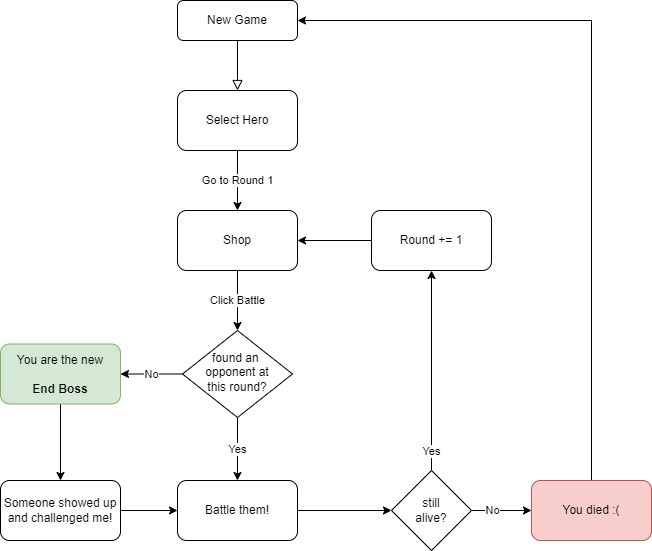

The diagram above was exported from draw.io. Its source (the exported page's mxGraphModel, read from the mxfile embedded in the PNG):
<mxGraphModel dx="937" dy="957" grid="0" gridSize="10" guides="1" tooltips="1" connect="1" arrows="1" fold="1" page="1" pageScale="1" pageWidth="827" pageHeight="1169" math="0" shadow="0">
  <root>
    <mxCell id="WIyWlLk6GJQsqaUBKTNV-0" />
    <mxCell id="WIyWlLk6GJQsqaUBKTNV-1" parent="WIyWlLk6GJQsqaUBKTNV-0" />
    <mxCell id="WIyWlLk6GJQsqaUBKTNV-2" value="" style="rounded=0;html=1;jettySize=auto;orthogonalLoop=1;fontSize=11;endArrow=block;endFill=0;endSize=8;strokeWidth=1;shadow=0;labelBackgroundColor=none;edgeStyle=orthogonalEdgeStyle;entryX=0.5;entryY=0;entryDx=0;entryDy=0;" parent="WIyWlLk6GJQsqaUBKTNV-1" source="WIyWlLk6GJQsqaUBKTNV-3" target="Xh7-HizU-8TK5n2z3qmf-0" edge="1">
      <mxGeometry relative="1" as="geometry" />
    </mxCell>
    <mxCell id="WIyWlLk6GJQsqaUBKTNV-3" value="New Game" style="rounded=1;whiteSpace=wrap;html=1;fontSize=12;glass=0;strokeWidth=1;shadow=0;" parent="WIyWlLk6GJQsqaUBKTNV-1" vertex="1">
      <mxGeometry x="256" y="52" width="120" height="40" as="geometry" />
    </mxCell>
    <mxCell id="RVScQt_F1vGGtAANNLFN-3" value="Yes" style="edgeStyle=orthogonalEdgeStyle;rounded=0;orthogonalLoop=1;jettySize=auto;html=1;" parent="WIyWlLk6GJQsqaUBKTNV-1" source="WIyWlLk6GJQsqaUBKTNV-6" target="Xh7-HizU-8TK5n2z3qmf-4" edge="1">
      <mxGeometry relative="1" as="geometry" />
    </mxCell>
    <mxCell id="RVScQt_F1vGGtAANNLFN-4" value="No" style="edgeStyle=orthogonalEdgeStyle;rounded=0;orthogonalLoop=1;jettySize=auto;html=1;" parent="WIyWlLk6GJQsqaUBKTNV-1" source="WIyWlLk6GJQsqaUBKTNV-6" target="WIyWlLk6GJQsqaUBKTNV-7" edge="1">
      <mxGeometry relative="1" as="geometry" />
    </mxCell>
    <mxCell id="WIyWlLk6GJQsqaUBKTNV-6" value="found an&amp;nbsp;&lt;br&gt;opponent at&lt;br&gt;this round?" style="rhombus;whiteSpace=wrap;html=1;shadow=0;fontFamily=Helvetica;fontSize=12;align=center;strokeWidth=1;spacing=6;spacingTop=-4;" parent="WIyWlLk6GJQsqaUBKTNV-1" vertex="1">
      <mxGeometry x="261" y="382" width="110" height="87" as="geometry" />
    </mxCell>
    <mxCell id="RVScQt_F1vGGtAANNLFN-1" style="edgeStyle=orthogonalEdgeStyle;rounded=0;orthogonalLoop=1;jettySize=auto;html=1;" parent="WIyWlLk6GJQsqaUBKTNV-1" source="WIyWlLk6GJQsqaUBKTNV-7" target="RVScQt_F1vGGtAANNLFN-0" edge="1">
      <mxGeometry relative="1" as="geometry" />
    </mxCell>
    <mxCell id="WIyWlLk6GJQsqaUBKTNV-7" value="You are the new&lt;br&gt;&lt;br&gt;&lt;b&gt;End Boss&lt;/b&gt;" style="rounded=1;whiteSpace=wrap;html=1;fontSize=12;glass=0;strokeWidth=1;shadow=0;fillColor=#d5e8d4;strokeColor=#82b366;" parent="WIyWlLk6GJQsqaUBKTNV-1" vertex="1">
      <mxGeometry x="79" y="395.5" width="120" height="60" as="geometry" />
    </mxCell>
    <mxCell id="Xh7-HizU-8TK5n2z3qmf-2" value="Go to Round 1" style="edgeStyle=orthogonalEdgeStyle;rounded=0;orthogonalLoop=1;jettySize=auto;html=1;" parent="WIyWlLk6GJQsqaUBKTNV-1" source="Xh7-HizU-8TK5n2z3qmf-0" target="Xh7-HizU-8TK5n2z3qmf-1" edge="1">
      <mxGeometry relative="1" as="geometry" />
    </mxCell>
    <mxCell id="Xh7-HizU-8TK5n2z3qmf-0" value="Select Hero" style="rounded=1;whiteSpace=wrap;html=1;" parent="WIyWlLk6GJQsqaUBKTNV-1" vertex="1">
      <mxGeometry x="256" y="142" width="120" height="60" as="geometry" />
    </mxCell>
    <mxCell id="Xh7-HizU-8TK5n2z3qmf-3" value="Click Battle" style="edgeStyle=orthogonalEdgeStyle;rounded=0;orthogonalLoop=1;jettySize=auto;html=1;" parent="WIyWlLk6GJQsqaUBKTNV-1" source="Xh7-HizU-8TK5n2z3qmf-1" target="WIyWlLk6GJQsqaUBKTNV-6" edge="1">
      <mxGeometry relative="1" as="geometry" />
    </mxCell>
    <mxCell id="Xh7-HizU-8TK5n2z3qmf-1" value="Shop" style="rounded=1;whiteSpace=wrap;html=1;" parent="WIyWlLk6GJQsqaUBKTNV-1" vertex="1">
      <mxGeometry x="256" y="262" width="120" height="60" as="geometry" />
    </mxCell>
    <mxCell id="Xh7-HizU-8TK5n2z3qmf-10" style="edgeStyle=orthogonalEdgeStyle;rounded=0;orthogonalLoop=1;jettySize=auto;html=1;" parent="WIyWlLk6GJQsqaUBKTNV-1" source="Xh7-HizU-8TK5n2z3qmf-4" target="Xh7-HizU-8TK5n2z3qmf-5" edge="1">
      <mxGeometry relative="1" as="geometry" />
    </mxCell>
    <mxCell id="Xh7-HizU-8TK5n2z3qmf-4" value="Battle them!" style="rounded=1;whiteSpace=wrap;html=1;" parent="WIyWlLk6GJQsqaUBKTNV-1" vertex="1">
      <mxGeometry x="256" y="532" width="120" height="60" as="geometry" />
    </mxCell>
    <mxCell id="Xh7-HizU-8TK5n2z3qmf-15" value="No" style="edgeStyle=orthogonalEdgeStyle;rounded=0;orthogonalLoop=1;jettySize=auto;html=1;" parent="WIyWlLk6GJQsqaUBKTNV-1" source="Xh7-HizU-8TK5n2z3qmf-5" target="Xh7-HizU-8TK5n2z3qmf-14" edge="1">
      <mxGeometry x="-0.3" relative="1" as="geometry">
        <mxPoint as="offset" />
      </mxGeometry>
    </mxCell>
    <mxCell id="Xh7-HizU-8TK5n2z3qmf-17" value="Yes" style="edgeStyle=orthogonalEdgeStyle;rounded=0;orthogonalLoop=1;jettySize=auto;html=1;" parent="WIyWlLk6GJQsqaUBKTNV-1" source="Xh7-HizU-8TK5n2z3qmf-5" target="Xh7-HizU-8TK5n2z3qmf-18" edge="1">
      <mxGeometry x="-0.81" relative="1" as="geometry">
        <mxPoint x="510" y="412" as="targetPoint" />
        <mxPoint as="offset" />
      </mxGeometry>
    </mxCell>
    <mxCell id="Xh7-HizU-8TK5n2z3qmf-5" value="still&lt;br&gt;alive?" style="rhombus;whiteSpace=wrap;html=1;" parent="WIyWlLk6GJQsqaUBKTNV-1" vertex="1">
      <mxGeometry x="470" y="522" width="80" height="80" as="geometry" />
    </mxCell>
    <mxCell id="Xh7-HizU-8TK5n2z3qmf-16" style="edgeStyle=orthogonalEdgeStyle;rounded=0;orthogonalLoop=1;jettySize=auto;html=1;entryX=1;entryY=0.5;entryDx=0;entryDy=0;" parent="WIyWlLk6GJQsqaUBKTNV-1" source="Xh7-HizU-8TK5n2z3qmf-14" target="WIyWlLk6GJQsqaUBKTNV-3" edge="1">
      <mxGeometry relative="1" as="geometry">
        <Array as="points">
          <mxPoint x="670" y="72" />
        </Array>
      </mxGeometry>
    </mxCell>
    <mxCell id="Xh7-HizU-8TK5n2z3qmf-14" value="You died :(" style="rounded=1;whiteSpace=wrap;html=1;fillColor=#f8cecc;strokeColor=#b85450;" parent="WIyWlLk6GJQsqaUBKTNV-1" vertex="1">
      <mxGeometry x="610" y="532" width="120" height="60" as="geometry" />
    </mxCell>
    <mxCell id="Xh7-HizU-8TK5n2z3qmf-19" style="edgeStyle=orthogonalEdgeStyle;rounded=0;orthogonalLoop=1;jettySize=auto;html=1;entryX=1;entryY=0.5;entryDx=0;entryDy=0;" parent="WIyWlLk6GJQsqaUBKTNV-1" source="Xh7-HizU-8TK5n2z3qmf-18" target="Xh7-HizU-8TK5n2z3qmf-1" edge="1">
      <mxGeometry relative="1" as="geometry" />
    </mxCell>
    <mxCell id="Xh7-HizU-8TK5n2z3qmf-18" value="Round += 1" style="rounded=1;whiteSpace=wrap;html=1;" parent="WIyWlLk6GJQsqaUBKTNV-1" vertex="1">
      <mxGeometry x="450" y="262" width="120" height="60" as="geometry" />
    </mxCell>
    <mxCell id="RVScQt_F1vGGtAANNLFN-2" style="edgeStyle=orthogonalEdgeStyle;rounded=0;orthogonalLoop=1;jettySize=auto;html=1;" parent="WIyWlLk6GJQsqaUBKTNV-1" source="RVScQt_F1vGGtAANNLFN-0" edge="1">
      <mxGeometry relative="1" as="geometry">
        <mxPoint x="256" y="562" as="targetPoint" />
      </mxGeometry>
    </mxCell>
    <mxCell id="RVScQt_F1vGGtAANNLFN-0" value="Someone showed up and challenged me!" style="rounded=1;whiteSpace=wrap;html=1;" parent="WIyWlLk6GJQsqaUBKTNV-1" vertex="1">
      <mxGeometry x="79" y="532" width="120" height="60" as="geometry" />
    </mxCell>
  </root>
</mxGraphModel>